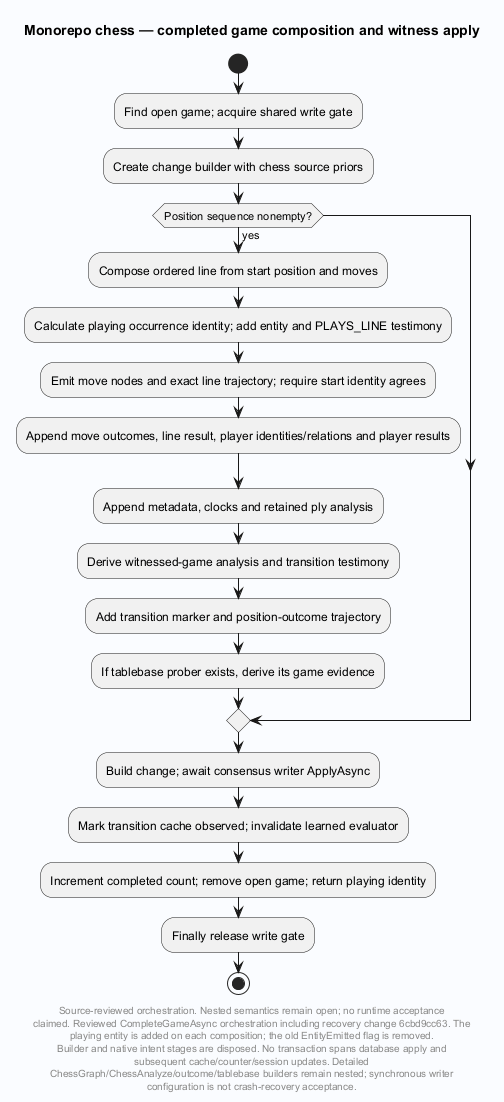

The diagram above was rendered by PlantUML. Its source (embedded in the PNG):
@startuml
' Evidence: Laplace/app/Laplace.Chess/Service/ChessLiveGameHost.cs SHA256 c21e41170effafece6bef980d63426f707df9a7de34a0992bd5a7544704fcdce
skinparam backgroundColor #FAFCFF
skinparam shadowing false
skinparam defaultFontName SansSerif
title Monorepo chess — completed game composition and witness apply
start
:Find open game; acquire shared write gate;
:Create change builder with chess source priors;
if (Position sequence nonempty?) then (yes)
 :Compose ordered line from start position and moves;
 :Calculate playing occurrence identity; add entity and PLAYS_LINE testimony;
 :Emit move nodes and exact line trajectory; require start identity agrees;
 :Append move outcomes, line result, player identities/relations and player results;
 :Append metadata, clocks and retained ply analysis;
 :Derive witnessed-game analysis and transition testimony;
 :Add transition marker and position-outcome trajectory;
 :If tablebase prober exists, derive its game evidence;
endif
:Build change; await consensus writer ApplyAsync;
:Mark transition cache observed; invalidate learned evaluator;
:Increment completed count; remove open game; return playing identity;
:Finally release write gate;
stop
footer
Source-reviewed orchestration. Nested semantics remain open; no runtime acceptance
claimed. Reviewed CompleteGameAsync orchestration including recovery change 6cbd9cc63. The
playing entity is added on each composition; the old EntityEmitted flag is removed.
Builder and native intent stages are disposed. No transaction spans database apply and
subsequent cache/counter/session updates. Detailed
ChessGraph/ChessAnalyze/outcome/tablebase builders remain nested; synchronous writer
configuration is not crash-recovery acceptance.
end footer

@enduml